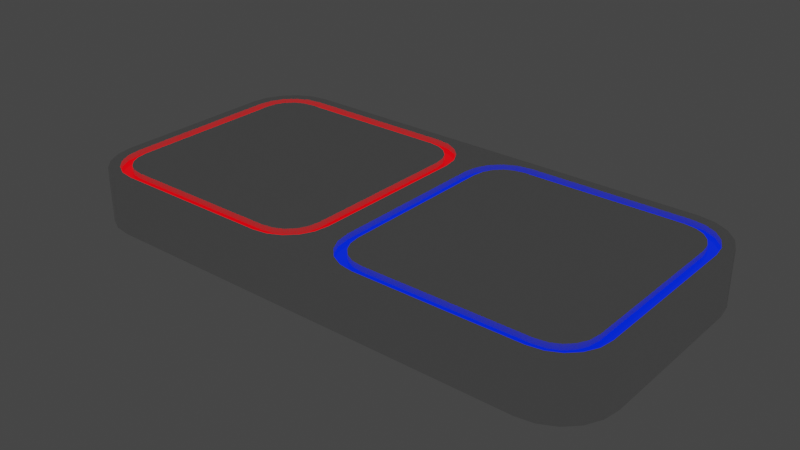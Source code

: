 # Source: doubleQuad.blend  (saved by Blender 4.2.66; exported with 4.5.12 LTS)
import bpy
from mathutils import Matrix  # noqa: F401  (used for matrix-valued properties, if any)

bpy.ops.wm.read_factory_settings(use_empty=True)
scene = bpy.context.scene
scene.name = 'Scene'

# ---- collections
col_collection = bpy.data.collections.new('Collection'); scene.collection.children.link(col_collection)

# ---- materials (node trees are filled in below, after node groups)
mat_wood = bpy.data.materials.new('wood')
mat_wood.use_transparent_shadow = False
mat_color = bpy.data.materials.new('color')
mat_color.use_transparent_shadow = False
mat_color.diffuse_color = (0.0, 0.0, 0.0, 1.0)
mat_color.roughness = 0.0
mat_color.metallic = 0.5
mat_color2 = bpy.data.materials.new('color2')
mat_color2.use_transparent_shadow = False
mat_color2.diffuse_color = (0.0, 0.0, 0.0, 1.0)
mat_color2.roughness = 0.0
mat_color2.metallic = 0.5

# ---- node groups
ng_auto_smooth = bpy.data.node_groups.new('Auto Smooth', 'GeometryNodeTree')
_s = ng_auto_smooth.interface.new_socket(name='Geometry', in_out='OUTPUT', socket_type='NodeSocketGeometry')
_s = ng_auto_smooth.interface.new_socket(name='Geometry', in_out='INPUT', socket_type='NodeSocketGeometry')
_s = ng_auto_smooth.interface.new_socket(name='Angle', in_out='INPUT', socket_type='NodeSocketFloat')
_s.subtype = 'ANGLE'
_s.min_value = 0.0
_s.max_value = 3.142
ng_auto_smooth.is_modifier = True
_N = ng_auto_smooth.nodes; _L = ng_auto_smooth.links
n0 = _N.new('NodeGroupOutput'); n0.name = 'Group Output'; n0.location = (480, -100)
n1 = _N.new('NodeGroupInput'); n1.name = 'Group Input'; n1.location = (-420, -300)
n2 = _N.new('NodeGroupInput'); n2.name = 'Group Input.001'; n2.location = (-60, -100)
n3 = _N.new('GeometryNodeSetShadeSmooth'); n3.name = 'Set Shade Smooth'; n3.location = (120, -100)
n3.domain = 'EDGE'
n4 = _N.new('GeometryNodeSetShadeSmooth'); n4.name = 'Set Shade Smooth.001'; n4.location = (300, -100)
n5 = _N.new('GeometryNodeInputMeshEdgeAngle'); n5.name = 'Edge Angle'; n5.location = (-420, -220)
n6 = _N.new('GeometryNodeInputEdgeSmooth'); n6.name = 'Is Edge Smooth'; n6.location = (-60, -160)
n7 = _N.new('GeometryNodeInputShadeSmooth'); n7.name = 'Is Face Smooth'; n7.location = (-240, -340)
n8 = _N.new('FunctionNodeBooleanMath'); n8.name = 'Boolean Math'; n8.location = (-60, -220)
n9 = _N.new('FunctionNodeCompare'); n9.name = 'Compare'; n9.location = (-240, -180)
n9.operation = 'LESS_EQUAL'
_L.new(n5.outputs[0], n9.inputs[0])
_L.new(n4.outputs[0], n0.inputs[0])
_L.new(n1.outputs[1], n9.inputs[1])
_L.new(n9.outputs[0], n8.inputs[0])
_L.new(n7.outputs[0], n8.inputs[1])
_L.new(n2.outputs[0], n3.inputs[0])
_L.new(n6.outputs[0], n3.inputs[1])
_L.new(n3.outputs[0], n4.inputs[0])
_L.new(n8.outputs[0], n3.inputs[2])
n0.is_active_output = True

# ---- material node trees
mat_wood.use_nodes = True; mat_wood.node_tree.nodes.clear()
_N = mat_wood.node_tree.nodes; _L = mat_wood.node_tree.links
n0 = _N.new('ShaderNodeOutputMaterial'); n0.name = 'Material Output'; n0.location = (300, 300)
n1 = _N.new('ShaderNodeNormalMap'); n1.name = 'Normal Map'; n1.location = (-300, -300)
n1.label = 'Normal/Map'
n1.inputs[0].default_value = 0.0
n2 = _N.new('ShaderNodeBsdfPrincipled'); n2.name = 'Principled BSDF'; n2.location = (10, 300)
n2.distribution = 'GGX'
n2.subsurface_method = 'RANDOM_WALK_SKIN'
n2.inputs[2].default_value = 0.4
n2.inputs[3].default_value = 1.45
n2.inputs[27].default_value = (0.0, 0.0, 0.0, 1.0)
n2.inputs[28].default_value = 1.0
_L.new(n2.outputs[0], n0.inputs[0])
_L.new(n1.outputs[0], n2.inputs[5])
n0.is_active_output = True
mat_color.use_nodes = True; mat_color.node_tree.nodes.clear()
_N = mat_color.node_tree.nodes; _L = mat_color.node_tree.links
n0 = _N.new('ShaderNodeBsdfPrincipled'); n0.name = 'Principled BSDF'; n0.location = (10, 300)
n0.distribution = 'GGX'
n0.subsurface_method = 'RANDOM_WALK_SKIN'
n0.inputs[0].default_value = (0.0, 0.0, 0.0, 1.0)
n0.inputs[1].default_value = 0.5
n0.inputs[2].default_value = 0.0
n0.inputs[3].default_value = 1.45
n0.inputs[27].default_value = (1.0, 0.0, 0.003692, 1.0)
n0.inputs[28].default_value = 1.0
n1 = _N.new('ShaderNodeOutputMaterial'); n1.name = 'Material Output'; n1.location = (300, 300)
n2 = _N.new('ShaderNodeNormalMap'); n2.name = 'Normal Map'; n2.location = (-300, -300)
n2.label = 'Normal/Map'
n2.inputs[0].default_value = 0.0
_L.new(n0.outputs[0], n1.inputs[0])
_L.new(n2.outputs[0], n0.inputs[5])
n1.is_active_output = True
mat_color2.use_nodes = True; mat_color2.node_tree.nodes.clear()
_N = mat_color2.node_tree.nodes; _L = mat_color2.node_tree.links
n0 = _N.new('ShaderNodeBsdfPrincipled'); n0.name = 'Principled BSDF'; n0.location = (10, 300)
n0.distribution = 'GGX'
n0.subsurface_method = 'RANDOM_WALK_SKIN'
n0.inputs[0].default_value = (0.0, 0.0, 0.0, 1.0)
n0.inputs[1].default_value = 0.5
n0.inputs[2].default_value = 0.0
n0.inputs[3].default_value = 1.45
n0.inputs[27].default_value = (0.0, 0.01805, 1.0, 1.0)
n0.inputs[28].default_value = 1.0
n1 = _N.new('ShaderNodeOutputMaterial'); n1.name = 'Material Output'; n1.location = (300, 300)
n2 = _N.new('ShaderNodeNormalMap'); n2.name = 'Normal Map'; n2.location = (-300, -300)
n2.label = 'Normal/Map'
n2.inputs[0].default_value = 0.0
_L.new(n0.outputs[0], n1.inputs[0])
_L.new(n2.outputs[0], n0.inputs[5])
n1.is_active_output = True

# ---- world
world_world = bpy.data.worlds.new('World'); scene.world = world_world
world_world.use_nodes = True; world_world.node_tree.nodes.clear()
_N = world_world.node_tree.nodes; _L = world_world.node_tree.links
n0 = _N.new('ShaderNodeOutputWorld'); n0.name = 'World Output'; n0.location = (300, 300)
n1 = _N.new('ShaderNodeBackground'); n1.name = 'Background'; n1.location = (10, 300)
n1.inputs[0].default_value = (0.05088, 0.05088, 0.05088, 1.0)
_L.new(n1.outputs[0], n0.inputs[0])
n0.is_active_output = True
world_world.color = (0.05088, 0.05088, 0.05088)
world_world.use_sun_shadow = False
world_world.sun_shadow_jitter_overblur = 0.0

# ---- meshes
me_smdoublequad = bpy.data.meshes.new('smDoubleQuad')
me_smdoublequad.from_pydata([(0.3, 0.0, -0.5), (0.5, 0.0, -0.3), (0.3618, 0.0, -0.4902), (0.4176, 0.0, -0.4618), (0.4618, 0.0, -0.4176), (0.4902, 0.0, -0.3618), (-0.3, 0.0, -0.5), (-0.4902, 0.0, -0.3618), (-0.4618, 0.0, -0.4176), (-0.4176, 0.0, -0.4618), (-0.3618, 0.0, -0.4902), (0.5, 0.0, 0.3), (0.3, 0.0, 0.5), (0.4902, 0.0, 0.3618), (0.4618, 0.0, 0.4176), (0.4176, 0.0, 0.4618), (0.3618, 0.0, 0.4902), (-0.3, 0.0, 0.5), (-0.3618, 0.0, 0.4902), (-0.4176, 0.0, 0.4618), (-0.4618, 0.0, 0.4176), (-0.4902, 0.0, 0.3618), (-0.2937, 0.2, 0.42), (-0.3368, 0.2, 0.4132), (-0.3699, 0.2, 0.3963), (-0.3963, 0.2, 0.3699), (-0.4132, 0.2, 0.3368), (-0.42, 0.2, 0.2937), (-0.3368, 0.2, -0.4132), (-0.2937, 0.2, -0.42), (-0.3699, 0.2, -0.3963), (-0.3963, 0.2, -0.3699), (-0.4132, 0.2, -0.3368), (-0.42, 0.2, -0.2937), (0.2937, 0.2, -0.42), (0.3368, 0.2, -0.4132), (0.3699, 0.2, -0.3963), (0.3963, 0.2, -0.3699), (0.4132, 0.2, -0.3368), (0.42, 0.2, -0.2937), (0.3368, 0.2, 0.4132), (0.2937, 0.2, 0.42), (0.3699, 0.2, 0.3963), (0.3963, 0.2, 0.3699), (0.4132, 0.2, 0.3368), (0.42, 0.2, 0.2937), (-0.3, 0.2, 0.5), (-0.3618, 0.2, 0.4902), (-0.4176, 0.2, 0.4618), (-0.4618, 0.2, 0.4176), (-0.4902, 0.2, 0.3618), (-0.3618, 0.2, -0.4902), (-0.3, 0.2, -0.5), (-0.4176, 0.2, -0.4618), (-0.4618, 0.2, -0.4176), (-0.4902, 0.2, -0.3618), (-0.5, 0.2, -0.3), (0.3, 0.2, -0.5), (0.3618, 0.2, -0.4902), (0.4176, 0.2, -0.4618), (0.4618, 0.2, -0.4176), (0.4902, 0.2, -0.3618), (0.5, 0.2, -0.3), (0.3618, 0.2, 0.4902), (0.3, 0.2, 0.5), (0.4176, 0.2, 0.4618), (0.4618, 0.2, 0.4176), (0.4902, 0.2, 0.3618), (0.5, 0.2, 0.3), (-0.2969, 0.2, 0.46), (-0.3493, 0.2, 0.4517), (-0.3938, 0.2, 0.429), (-0.429, 0.2, 0.3938), (-0.4517, 0.2, 0.3493), (-0.46, 0.2, 0.2969), (-0.3493, 0.2, -0.4517), (-0.2969, 0.2, -0.46), (-0.3938, 0.2, -0.429), (-0.429, 0.2, -0.3938), (-0.4517, 0.2, -0.3493), (-0.46, 0.2, -0.2969), (0.2969, 0.2, -0.46), (0.3493, 0.2, -0.4517), (0.3938, 0.2, -0.429), (0.429, 0.2, -0.3938), (0.4517, 0.2, -0.3493), (0.46, 0.2, -0.2969), (0.3493, 0.2, 0.4517), (0.2969, 0.2, 0.46), (0.3938, 0.2, 0.429), (0.429, 0.2, 0.3938), (0.4517, 0.2, 0.3493), (0.46, 0.2, 0.2969), (-0.2969, 0.18, 0.46), (-0.3493, 0.18, 0.4517), (-0.3938, 0.18, 0.429), (-0.429, 0.18, 0.3938), (-0.4517, 0.18, 0.3493), (-0.46, 0.18, 0.2969), (-0.3493, 0.18, -0.4517), (-0.2969, 0.18, -0.46), (-0.3938, 0.18, -0.429), (-0.429, 0.18, -0.3938), (-0.4517, 0.18, -0.3493), (-0.46, 0.18, -0.2969), (0.2969, 0.18, -0.46), (0.3493, 0.18, -0.4517), (0.3938, 0.18, -0.429), (0.429, 0.18, -0.3938), (0.4517, 0.18, -0.3493), (0.46, 0.18, -0.2969), (0.3493, 0.18, 0.4517), (0.2969, 0.18, 0.46), (0.3938, 0.18, 0.429), (0.429, 0.18, 0.3938), (0.4517, 0.18, 0.3493), (0.46, 0.18, 0.2969), (-0.2937, 0.18, 0.42), (-0.3368, 0.18, 0.4132), (-0.3699, 0.18, 0.3963), (-0.3963, 0.18, 0.3699), (-0.4132, 0.18, 0.3368), (-0.42, 0.18, 0.2937), (-0.3368, 0.18, -0.4132), (-0.2937, 0.18, -0.42), (-0.3699, 0.18, -0.3963), (-0.3963, 0.18, -0.3699), (-0.4132, 0.18, -0.3368), (-0.42, 0.18, -0.2937), (0.2937, 0.18, -0.42), (0.3368, 0.18, -0.4132), (0.3699, 0.18, -0.3963), (0.3963, 0.18, -0.3699), (0.4132, 0.18, -0.3368), (0.42, 0.18, -0.2937), (0.3368, 0.18, 0.4132), (0.2937, 0.18, 0.42), (0.3699, 0.18, 0.3963), (0.3963, 0.18, 0.3699), (0.4132, 0.18, 0.3368), (0.42, 0.18, 0.2937), (-0.7, -1.424e-14, -0.5), (-0.5, -1.424e-14, -0.3), (-0.6382, -1.424e-14, -0.4902), (-0.5824, -1.424e-14, -0.4618), (-0.5382, -1.424e-14, -0.4176), (-0.5098, -1.424e-14, -0.3618), (-1.5, -1.424e-14, -0.3), (-1.3, -1.424e-14, -0.5), (-1.49, -1.424e-14, -0.3618), (-1.462, -1.424e-14, -0.4176), (-1.418, -1.424e-14, -0.4618), (-1.362, -1.424e-14, -0.4902), (-0.5, -1.424e-14, 0.3), (-0.7, -1.424e-14, 0.5), (-0.5098, -1.424e-14, 0.3618), (-0.5382, -1.424e-14, 0.4176), (-0.5824, -1.424e-14, 0.4618), (-0.6382, -1.424e-14, 0.4902), (-1.3, -1.424e-14, 0.5), (-1.5, -1.424e-14, 0.3), (-1.362, -1.424e-14, 0.4902), (-1.418, -1.424e-14, 0.4618), (-1.462, -1.424e-14, 0.4176), (-1.49, -1.424e-14, 0.3618), (-1.294, 0.2, 0.42), (-1.337, 0.2, 0.4132), (-1.37, 0.2, 0.3963), (-1.396, 0.2, 0.3699), (-1.413, 0.2, 0.3368), (-1.42, 0.2, 0.2937), (-1.337, 0.2, -0.4132), (-1.294, 0.2, -0.42), (-1.37, 0.2, -0.3963), (-1.396, 0.2, -0.3699), (-1.413, 0.2, -0.3368), (-1.42, 0.2, -0.2937), (-0.7063, 0.2, -0.42), (-0.6632, 0.2, -0.4132), (-0.6301, 0.2, -0.3963), (-0.6037, 0.2, -0.3699), (-0.5868, 0.2, -0.3368), (-0.58, 0.2, -0.2937), (-0.6632, 0.2, 0.4132), (-0.7063, 0.2, 0.42), (-0.6301, 0.2, 0.3963), (-0.6037, 0.2, 0.3699), (-0.5868, 0.2, 0.3368), (-0.58, 0.2, 0.2937), (-1.3, 0.2, 0.5), (-1.362, 0.2, 0.4902), (-1.418, 0.2, 0.4618), (-1.462, 0.2, 0.4176), (-1.49, 0.2, 0.3618), (-1.5, 0.2, 0.3), (-1.362, 0.2, -0.4902), (-1.3, 0.2, -0.5), (-1.418, 0.2, -0.4618), (-1.462, 0.2, -0.4176), (-1.49, 0.2, -0.3618), (-1.5, 0.2, -0.3), (-0.7, 0.2, -0.5), (-0.6382, 0.2, -0.4902), (-0.5824, 0.2, -0.4618), (-0.5382, 0.2, -0.4176), (-0.5098, 0.2, -0.3618), (-0.6382, 0.2, 0.4902), (-0.7, 0.2, 0.5), (-0.5824, 0.2, 0.4618), (-0.5382, 0.2, 0.4176), (-0.5098, 0.2, 0.3618), (-0.5, 0.2, 0.3), (-1.297, 0.2, 0.46), (-1.349, 0.2, 0.4517), (-1.394, 0.2, 0.429), (-1.429, 0.2, 0.3938), (-1.452, 0.2, 0.3493), (-1.46, 0.2, 0.2969), (-1.349, 0.2, -0.4517), (-1.297, 0.2, -0.46), (-1.394, 0.2, -0.429), (-1.429, 0.2, -0.3938), (-1.452, 0.2, -0.3493), (-1.46, 0.2, -0.2969), (-0.7031, 0.2, -0.46), (-0.6507, 0.2, -0.4517), (-0.6062, 0.2, -0.429), (-0.571, 0.2, -0.3938), (-0.5483, 0.2, -0.3493), (-0.54, 0.2, -0.2969), (-0.6507, 0.2, 0.4517), (-0.7031, 0.2, 0.46), (-0.6062, 0.2, 0.429), (-0.571, 0.2, 0.3938), (-0.5483, 0.2, 0.3493), (-0.54, 0.2, 0.2969), (-1.297, 0.18, 0.46), (-1.349, 0.18, 0.4517), (-1.394, 0.18, 0.429), (-1.429, 0.18, 0.3938), (-1.452, 0.18, 0.3493), (-1.46, 0.18, 0.2969), (-1.349, 0.18, -0.4517), (-1.297, 0.18, -0.46), (-1.394, 0.18, -0.429), (-1.429, 0.18, -0.3938), (-1.452, 0.18, -0.3493), (-1.46, 0.18, -0.2969), (-0.7031, 0.18, -0.46), (-0.6507, 0.18, -0.4517), (-0.6062, 0.18, -0.429), (-0.571, 0.18, -0.3938), (-0.5483, 0.18, -0.3493), (-0.54, 0.18, -0.2969), (-0.6507, 0.18, 0.4517), (-0.7031, 0.18, 0.46), (-0.6062, 0.18, 0.429), (-0.571, 0.18, 0.3938), (-0.5483, 0.18, 0.3493), (-0.54, 0.18, 0.2969), (-1.294, 0.18, 0.42), (-1.337, 0.18, 0.4132), (-1.37, 0.18, 0.3963), (-1.396, 0.18, 0.3699), (-1.413, 0.18, 0.3368), (-1.42, 0.18, 0.2937), (-1.337, 0.18, -0.4132), (-1.294, 0.18, -0.42), (-1.37, 0.18, -0.3963), (-1.396, 0.18, -0.3699), (-1.413, 0.18, -0.3368), (-1.42, 0.18, -0.2937), (-0.7063, 0.18, -0.42), (-0.6632, 0.18, -0.4132), (-0.6301, 0.18, -0.3963), (-0.6037, 0.18, -0.3699), (-0.5868, 0.18, -0.3368), (-0.58, 0.18, -0.2937), (-0.6632, 0.18, 0.4132), (-0.7063, 0.18, 0.42), (-0.6301, 0.18, 0.3963), (-0.6037, 0.18, 0.3699), (-0.5868, 0.18, 0.3368), (-0.58, 0.18, 0.2937)], [], [(0, 6, 52, 57), (17, 12, 64, 46), (6, 10, 9, 8, 7, 142, 146, 145, 144, 143, 141), (0, 57, 58, 2), (2, 58, 59, 3), (3, 59, 60, 4), (4, 60, 61, 5), (5, 61, 62, 1), (64, 12, 16, 63), (63, 16, 15, 65), (65, 15, 14, 66), (66, 14, 13, 67), (67, 13, 11, 68), (11, 1, 62, 68), (22, 41, 40, 42, 43, 44, 45, 39, 38, 37, 36, 35, 34, 29, 28, 30, 31, 32, 33, 27, 26, 25, 24, 23), (69, 70, 47, 46), (70, 71, 48, 47), (71, 72, 49, 48), (72, 73, 50, 49), (73, 74, 211, 50), (75, 76, 52, 51), (77, 75, 51, 53), (78, 77, 53, 54), (79, 78, 54, 55), (80, 79, 55, 56), (81, 82, 58, 57), (82, 83, 59, 58), (83, 84, 60, 59), (84, 85, 61, 60), (85, 86, 62, 61), (87, 88, 64, 63), (89, 87, 63, 65), (90, 89, 65, 66), (91, 90, 66, 67), (92, 91, 67, 68), (86, 92, 68, 62), (76, 81, 57, 52), (74, 80, 56, 211), (88, 69, 46, 64), (43, 42, 137, 138), (83, 82, 106, 107), (25, 26, 121, 120), (42, 40, 135, 137), (82, 81, 105, 106), (24, 25, 120, 119), (69, 88, 112, 93), (40, 41, 136, 135), (79, 80, 104, 103), (23, 24, 119, 118), (80, 74, 98, 104), (38, 39, 134, 133), (78, 79, 103, 102), (22, 23, 118, 117), (81, 76, 100, 105), (37, 38, 133, 132), (77, 78, 102, 101), (92, 86, 110, 116), (36, 37, 132, 131), (75, 77, 101, 99), (91, 92, 116, 115), (35, 36, 131, 130), (76, 75, 99, 100), (90, 91, 115, 114), (117, 118, 94, 93), (118, 119, 95, 94), (119, 120, 96, 95), (120, 121, 97, 96), (121, 122, 98, 97), (123, 124, 100, 99), (125, 123, 99, 101), (126, 125, 101, 102), (127, 126, 102, 103), (128, 127, 103, 104), (129, 130, 106, 105), (130, 131, 107, 106), (131, 132, 108, 107), (132, 133, 109, 108), (133, 134, 110, 109), (135, 136, 112, 111), (137, 135, 111, 113), (138, 137, 113, 114), (139, 138, 114, 115), (140, 139, 115, 116), (134, 140, 116, 110), (124, 129, 105, 100), (122, 128, 104, 98), (136, 117, 93, 112), (26, 27, 122, 121), (84, 83, 107, 108), (44, 43, 138, 139), (28, 29, 124, 123), (85, 84, 108, 109), (45, 44, 139, 140), (70, 69, 93, 94), (30, 28, 123, 125), (86, 85, 109, 110), (39, 45, 140, 134), (71, 70, 94, 95), (31, 30, 125, 126), (88, 87, 111, 112), (29, 34, 129, 124), (72, 71, 95, 96), (32, 31, 126, 127), (87, 89, 113, 111), (27, 33, 128, 122), (73, 72, 96, 97), (33, 32, 127, 128), (89, 90, 114, 113), (41, 22, 117, 136), (74, 73, 97, 98), (34, 35, 130, 129), (0, 2, 3, 4, 5, 1, 11, 13, 14, 15, 16, 12, 17, 18, 19, 20, 21, 153, 142, 7, 8, 9, 10, 6), (141, 148, 196, 201), (159, 154, 207, 189), (147, 160, 194, 200), (159, 189, 190, 161), (161, 190, 191, 162), (162, 191, 192, 163), (163, 192, 193, 164), (164, 193, 194, 160), (196, 148, 152, 195), (195, 152, 151, 197), (197, 151, 150, 198), (198, 150, 149, 199), (199, 149, 147, 200), (51, 52, 201, 202, 203, 204, 205, 56, 55, 54, 53), (165, 184, 183, 185, 186, 187, 188, 182, 181, 180, 179, 178, 177, 172, 171, 173, 174, 175, 176, 170, 169, 168, 167, 166), (212, 213, 190, 189), (213, 214, 191, 190), (214, 215, 192, 191), (215, 216, 193, 192), (216, 217, 194, 193), (218, 219, 196, 195), (220, 218, 195, 197), (221, 220, 197, 198), (222, 221, 198, 199), (223, 222, 199, 200), (224, 225, 202, 201), (225, 226, 203, 202), (226, 227, 204, 203), (227, 228, 205, 204), (228, 229, 56, 205), (230, 231, 207, 206), (232, 230, 206, 208), (233, 232, 208, 209), (234, 233, 209, 210), (235, 234, 210, 211), (229, 235, 211, 56), (219, 224, 201, 196), (217, 223, 200, 194), (231, 212, 189, 207), (186, 185, 280, 281), (226, 225, 249, 250), (168, 169, 264, 263), (185, 183, 278, 280), (225, 224, 248, 249), (167, 168, 263, 262), (212, 231, 255, 236), (183, 184, 279, 278), (222, 223, 247, 246), (166, 167, 262, 261), (223, 217, 241, 247), (181, 182, 277, 276), (221, 222, 246, 245), (165, 166, 261, 260), (224, 219, 243, 248), (180, 181, 276, 275), (220, 221, 245, 244), (235, 229, 253, 259), (179, 180, 275, 274), (218, 220, 244, 242), (234, 235, 259, 258), (178, 179, 274, 273), (219, 218, 242, 243), (233, 234, 258, 257), (260, 261, 237, 236), (261, 262, 238, 237), (262, 263, 239, 238), (263, 264, 240, 239), (264, 265, 241, 240), (266, 267, 243, 242), (268, 266, 242, 244), (269, 268, 244, 245), (270, 269, 245, 246), (271, 270, 246, 247), (272, 273, 249, 248), (273, 274, 250, 249), (274, 275, 251, 250), (275, 276, 252, 251), (276, 277, 253, 252), (278, 279, 255, 254), (280, 278, 254, 256), (281, 280, 256, 257), (282, 281, 257, 258), (283, 282, 258, 259), (277, 283, 259, 253), (267, 272, 248, 243), (265, 271, 247, 241), (279, 260, 236, 255), (169, 170, 265, 264), (227, 226, 250, 251), (187, 186, 281, 282), (171, 172, 267, 266), (228, 227, 251, 252), (188, 187, 282, 283), (213, 212, 236, 237), (173, 171, 266, 268), (229, 228, 252, 253), (182, 188, 283, 277), (214, 213, 237, 238), (174, 173, 268, 269), (231, 230, 254, 255), (172, 177, 272, 267), (215, 214, 238, 239), (175, 174, 269, 270), (230, 232, 256, 254), (170, 176, 271, 265), (216, 215, 239, 240), (176, 175, 270, 271), (232, 233, 257, 256), (184, 165, 260, 279), (217, 216, 240, 241), (177, 178, 273, 272), (141, 143, 144, 145, 146, 142, 153, 155, 156, 157, 158, 154, 159, 161, 162, 163, 164, 160, 147, 149, 150, 151, 152, 148), (6, 141, 201, 52), (18, 17, 154, 158, 157, 156, 155, 153, 21, 20, 19), (46, 47, 48, 49, 50, 211, 210, 209, 208, 206, 207), (46, 207, 154, 17)])
me_smdoublequad.polygons.foreach_set('use_smooth', [True] * 228)
me_smdoublequad.polygons.foreach_set('material_index', [0, 0, 0, 0, 0, 0, 0, 0, 0, 0, 0, 0, 0, 0, 0, 0, 0, 0, 0, 0, 0, 0, 0, 0, 0, 0, 0, 0, 0, 0, 0, 0, 0, 0, 0, 0, 0, 0, 0, 0, 0, 0, 0, 0, 0, 0, 0, 0, 0, 0, 0, 0, 0, 0, 0, 0, 0, 0, 0, 0, 0, 0, 0, 1, 1, 1, 1, 1, 1, 1, 1, 1, 1, 1, 1, 1, 1, 1, 1, 1, 1, 1, 1, 1, 1, 1, 1, 0, 0, 0, 0, 0, 0, 0, 0, 0, 0, 0, 0, 0, 0, 0, 0, 0, 0, 0, 0, 0, 0, 0, 0, 0, 0, 0, 0, 0, 0, 0, 0, 0, 0, 0, 0, 0, 0, 0, 0, 0, 0, 0, 0, 0, 0, 0, 0, 0, 0, 0, 0, 0, 0, 0, 0, 0, 0, 0, 0, 0, 0, 0, 0, 0, 0, 0, 0, 0, 0, 0, 0, 0, 0, 0, 0, 0, 0, 0, 0, 0, 0, 0, 0, 0, 0, 0, 0, 2, 2, 2, 2, 2, 2, 2, 2, 2, 2, 2, 2, 2, 2, 2, 2, 2, 2, 2, 2, 2, 2, 2, 2, 0, 0, 0, 0, 0, 0, 0, 0, 0, 0, 0, 0, 0, 0, 0, 0, 0, 0, 0, 0, 0, 0, 0, 0, 0, 0, 0, 0, 0])
_uv = me_smdoublequad.uv_layers.new(name='UVMap')
_uv.uv.foreach_set('vector', [0.2, 0.3391, 0.8, 0.3391, 0.8, 0.5391, 0.2, 0.5391, 0.8, 0.3391, 0.2, 0.3391, 0.2, 0.5391, 0.8, 0.5391, 0.8, 0.3391, 0.8618, 0.3391, 0.9176, 0.3391, 0.08244, 0.3391, 0.1382, 0.3391, 0.2, 0.3391, 0.1382, 0.3391, 0.0382, 0.3391, 0.08244, 0.3391, 0.1382, 0.3391, 0.2, 0.3391, 0.2, 0.3391, 0.2, 0.5391, 0.1382, 0.5391, 0.1382, 0.3391, 0.1382, 0.3391, 0.1382, 0.5391, 0.08244, 0.5391, 0.08244, 0.3391, 0.08244, 0.3391, 0.08244, 0.5391, 0.0382, 0.5391, 0.0382, 0.3391, 0.08244, 0.3391, 0.08244, 0.5391, 0.1382, 0.5391, 0.1382, 0.3391, 0.1382, 0.3391, 0.1382, 0.5391, 0.2, 0.5391, 0.2, 0.3391, 0.2, 0.5391, 0.2, 0.3391, 0.1382, 0.3391, 0.1382, 0.5391, 0.1382, 0.5391, 0.1382, 0.3391, 0.08244, 0.3391, 0.08244, 0.5391, 0.08244, 0.5391, 0.08244, 0.3391, 0.0382, 0.3391, 0.0382, 0.5391, 0.9176, 0.5391, 0.9176, 0.3391, 0.8618, 0.3391, 0.8618, 0.5391, 0.8618, 0.5391, 0.8618, 0.3391, 0.8, 0.3391, 0.8, 0.5391, 0.8, 0.3391, 0.2, 0.3391, 0.2, 0.5391, 0.8, 0.5391, 0.7776, 0.5391, 0.273, 0.5391, 0.2506, 0.5391, 0.2675, 0.5391, 0.3577, 0.5391, 0.5067, 0.5391, 0.6013, 0.5391, 0.2206, 0.5391, 0.1851, 0.5391, 0.1657, 0.5391, 0.1658, 0.5391, 0.1856, 0.5391, 0.2224, 0.5391, 0.727, 0.5391, 0.7494, 0.5391, 0.7325, 0.5391, 0.6423, 0.5391, 0.4933, 0.5391, 0.3987, 0.5391, 0.7794, 0.5391, 0.8149, 0.5391, 0.8343, 0.5391, 0.8342, 0.5391, 0.8144, 0.5391, 0.7896, 0.5391, 0.8395, 0.5391, 0.8618, 0.5391, 0.8, 0.5391, 0.8395, 0.5391, 0.8732, 0.5391, 0.9176, 0.5391, 0.8618, 0.5391, 0.8732, 0.5391, 0.8733, 0.5391, 0.9176, 0.5391, 0.9176, 0.5391, 0.8733, 0.5391, 0.8397, 0.5391, 0.8618, 0.5391, 0.9176, 0.5391, 0.8397, 0.5391, 0.7901, 0.5391, 0.8, 0.5391, 0.8618, 0.5391, 0.8108, 0.5391, 0.7663, 0.5391, 0.8, 0.5391, 0.8618, 0.5391, 0.829, 0.5391, 0.8108, 0.5391, 0.8618, 0.5391, 0.9176, 0.5391, 0.7274, 0.5391, 0.829, 0.5391, 0.9176, 0.5391, 0.9618, 0.5391, 0.3906, 0.5391, 0.7274, 0.5391, 0.9618, 0.5391, 0.1382, 0.5391, 0.2935, 0.5391, 0.3906, 0.5391, 0.1382, 0.5391, 0.2, 0.5391, 0.2104, 0.5391, 0.1605, 0.5391, 0.1382, 0.5391, 0.2, 0.5391, 0.1605, 0.5391, 0.1268, 0.5391, 0.08244, 0.5391, 0.1382, 0.5391, 0.1268, 0.5391, 0.1267, 0.5391, 0.08244, 0.5391, 0.08244, 0.5391, 0.1267, 0.5391, 0.1603, 0.5391, 0.1382, 0.5391, 0.08244, 0.5391, 0.1603, 0.5391, 0.2099, 0.5391, 0.2, 0.5391, 0.1382, 0.5391, 0.1892, 0.5391, 0.2337, 0.5391, 0.2, 0.5391, 0.1382, 0.5391, 0.171, 0.5391, 0.1892, 0.5391, 0.1382, 0.5391, 0.08244, 0.5391, 0.2726, 0.5391, 0.171, 0.5391, 0.08244, 0.5391, 0.0382, 0.5391, 0.6094, 0.5391, 0.2726, 0.5391, 0.0382, 0.5391, 0.8618, 0.5391, 0.7065, 0.5391, 0.6094, 0.5391, 0.8618, 0.5391, 0.8, 0.5391, 0.2099, 0.5391, 0.7065, 0.5391, 0.8, 0.5391, 0.2, 0.5391, 0.7663, 0.5391, 0.2104, 0.5391, 0.2, 0.5391, 0.8, 0.5391, 0.7901, 0.5391, 0.2935, 0.5391, 0.2, 0.5391, 0.8, 0.5391, 0.2337, 0.5391, 0.7896, 0.5391, 0.8, 0.5391, 0.2, 0.5391, 0.3577, 0.5391, 0.2675, 0.5391, 0.2675, 0.5391, 0.3577, 0.5391, 0.1268, 0.5391, 0.1605, 0.5391, 0.1605, 0.5391, 0.1268, 0.5391, 0.8343, 0.5391, 0.8149, 0.5391, 0.8149, 0.5391, 0.8343, 0.5391, 0.2675, 0.5391, 0.2506, 0.5391, 0.2506, 0.5391, 0.2675, 0.5391, 0.1605, 0.5391, 0.2104, 0.5391, 0.2104, 0.5391, 0.1605, 0.5391, 0.8342, 0.5391, 0.8343, 0.5391, 0.8343, 0.5391, 0.8342, 0.5391, 0.7896, 0.5391, 0.2337, 0.5391, 0.2337, 0.5391, 0.7896, 0.5391, 0.2506, 0.5391, 0.273, 0.5391, 0.273, 0.5391, 0.2506, 0.5391, 0.3906, 0.5391, 0.2935, 0.5391, 0.2935, 0.5391, 0.3906, 0.5391, 0.8144, 0.5391, 0.8342, 0.5391, 0.8342, 0.5391, 0.8144, 0.5391, 0.2935, 0.5391, 0.7901, 0.5391, 0.7901, 0.5391, 0.2935, 0.5391, 0.1851, 0.5391, 0.2206, 0.5391, 0.2206, 0.5391, 0.1851, 0.5391, 0.7274, 0.5391, 0.3906, 0.5391, 0.3906, 0.5391, 0.7274, 0.5391, 0.7776, 0.5391, 0.8144, 0.5391, 0.8144, 0.5391, 0.7776, 0.5391, 0.2104, 0.5391, 0.7663, 0.5391, 0.7663, 0.5391, 0.2104, 0.5391, 0.1657, 0.5391, 0.1851, 0.5391, 0.1851, 0.5391, 0.1657, 0.5391, 0.829, 0.5391, 0.7274, 0.5391, 0.7274, 0.5391, 0.829, 0.5391, 0.7065, 0.5391, 0.2099, 0.5391, 0.2099, 0.5391, 0.7065, 0.5391, 0.1658, 0.5391, 0.1657, 0.5391, 0.1657, 0.5391, 0.1658, 0.5391, 0.8108, 0.5391, 0.829, 0.5391, 0.829, 0.5391, 0.8108, 0.5391, 0.6094, 0.5391, 0.7065, 0.5391, 0.7065, 0.5391, 0.6094, 0.5391, 0.1856, 0.5391, 0.1658, 0.5391, 0.1658, 0.5391, 0.1856, 0.5391, 0.7663, 0.5391, 0.8108, 0.5391, 0.8108, 0.5391, 0.7663, 0.5391, 0.2726, 0.5391, 0.6094, 0.5391, 0.6094, 0.5391, 0.2726, 0.5391, 0.7776, 0.5391, 0.8144, 0.5391, 0.8395, 0.5391, 0.7896, 0.5391, 0.8144, 0.5391, 0.8342, 0.5391, 0.8732, 0.5391, 0.8395, 0.5391, 0.8342, 0.5391, 0.8343, 0.5391, 0.8733, 0.5391, 0.8732, 0.5391, 0.8343, 0.5391, 0.8149, 0.5391, 0.8397, 0.5391, 0.8733, 0.5391, 0.8149, 0.5391, 0.7794, 0.5391, 0.7901, 0.5391, 0.8397, 0.5391, 0.7494, 0.5391, 0.727, 0.5391, 0.7663, 0.5391, 0.8108, 0.5391, 0.7325, 0.5391, 0.7494, 0.5391, 0.8108, 0.5391, 0.829, 0.5391, 0.6423, 0.5391, 0.7325, 0.5391, 0.829, 0.5391, 0.7274, 0.5391, 0.4933, 0.5391, 0.6423, 0.5391, 0.7274, 0.5391, 0.3906, 0.5391, 0.3987, 0.5391, 0.4933, 0.5391, 0.3906, 0.5391, 0.2935, 0.5391, 0.2224, 0.5391, 0.1856, 0.5391, 0.1605, 0.5391, 0.2104, 0.5391, 0.1856, 0.5391, 0.1658, 0.5391, 0.1268, 0.5391, 0.1605, 0.5391, 0.1658, 0.5391, 0.1657, 0.5391, 0.1267, 0.5391, 0.1268, 0.5391, 0.1657, 0.5391, 0.1851, 0.5391, 0.1603, 0.5391, 0.1267, 0.5391, 0.1851, 0.5391, 0.2206, 0.5391, 0.2099, 0.5391, 0.1603, 0.5391, 0.2506, 0.5391, 0.273, 0.5391, 0.2337, 0.5391, 0.1892, 0.5391, 0.2675, 0.5391, 0.2506, 0.5391, 0.1892, 0.5391, 0.171, 0.5391, 0.3577, 0.5391, 0.2675, 0.5391, 0.171, 0.5391, 0.2726, 0.5391, 0.5067, 0.5391, 0.3577, 0.5391, 0.2726, 0.5391, 0.6094, 0.5391, 0.6013, 0.5391, 0.5067, 0.5391, 0.6094, 0.5391, 0.7065, 0.5391, 0.2206, 0.5391, 0.6013, 0.5391, 0.7065, 0.5391, 0.2099, 0.5391, 0.727, 0.5391, 0.2224, 0.5391, 0.2104, 0.5391, 0.7663, 0.5391, 0.7794, 0.5391, 0.3987, 0.5391, 0.2935, 0.5391, 0.7901, 0.5391, 0.273, 0.5391, 0.7776, 0.5391, 0.7896, 0.5391, 0.2337, 0.5391, 0.8149, 0.5391, 0.7794, 0.5391, 0.7794, 0.5391, 0.8149, 0.5391, 0.1267, 0.5391, 0.1268, 0.5391, 0.1268, 0.5391, 0.1267, 0.5391, 0.5067, 0.5391, 0.3577, 0.5391, 0.3577, 0.5391, 0.5067, 0.5391, 0.7494, 0.5391, 0.727, 0.5391, 0.727, 0.5391, 0.7494, 0.5391, 0.1603, 0.5391, 0.1267, 0.5391, 0.1267, 0.5391, 0.1603, 0.5391, 0.6013, 0.5391, 0.5067, 0.5391, 0.5067, 0.5391, 0.6013, 0.5391, 0.8395, 0.5391, 0.7896, 0.5391, 0.7896, 0.5391, 0.8395, 0.5391, 0.7325, 0.5391, 0.7494, 0.5391, 0.7494, 0.5391, 0.7325, 0.5391, 0.2099, 0.5391, 0.1603, 0.5391, 0.1603, 0.5391, 0.2099, 0.5391, 0.2206, 0.5391, 0.6013, 0.5391, 0.6013, 0.5391, 0.2206, 0.5391, 0.8732, 0.5391, 0.8395, 0.5391, 0.8395, 0.5391, 0.8732, 0.5391, 0.6423, 0.5391, 0.7325, 0.5391, 0.7325, 0.5391, 0.6423, 0.5391, 0.2337, 0.5391, 0.1892, 0.5391, 0.1892, 0.5391, 0.2337, 0.5391, 0.727, 0.5391, 0.2224, 0.5391, 0.2224, 0.5391, 0.727, 0.5391, 0.8733, 0.5391, 0.8732, 0.5391, 0.8732, 0.5391, 0.8733, 0.5391, 0.4933, 0.5391, 0.6423, 0.5391, 0.6423, 0.5391, 0.4933, 0.5391, 0.1892, 0.5391, 0.171, 0.5391, 0.171, 0.5391, 0.1892, 0.5391, 0.7794, 0.5391, 0.3987, 0.5391, 0.3987, 0.5391, 0.7794, 0.5391, 0.8397, 0.5391, 0.8733, 0.5391, 0.8733, 0.5391, 0.8397, 0.5391, 0.3987, 0.5391, 0.4933, 0.5391, 0.4933, 0.5391, 0.3987, 0.5391, 0.171, 0.5391, 0.2726, 0.5391, 0.2726, 0.5391, 0.171, 0.5391, 0.273, 0.5391, 0.7776, 0.5391, 0.7776, 0.5391, 0.273, 0.5391, 0.7901, 0.5391, 0.8397, 0.5391, 0.8397, 0.5391, 0.7901, 0.5391, 0.2224, 0.5391, 0.1856, 0.5391, 0.1856, 0.5391, 0.2224, 0.5391, 0.2, 0.3391, 0.1382, 0.3391, 0.08244, 0.3391, 0.0382, 0.3391, 0.1382, 0.3391, 0.2, 0.3391, 0.8, 0.3391, 0.8618, 0.3391, 0.9176, 0.3391, 0.08244, 0.3391, 0.1382, 0.3391, 0.2, 0.3391, 0.8, 0.3391, 0.8618, 0.3391, 0.9176, 0.3391, 0.9618, 0.3391, 0.8618, 0.3391, 0.8, 0.3391, 0.2, 0.3391, 0.1382, 0.3391, 0.08244, 0.3391, 0.9176, 0.3391, 0.8618, 0.3391, 0.8, 0.3391, 0.2, 0.3391, 0.8, 0.3391, 0.8, 0.5391, 0.2, 0.5391, 0.8, 0.3391, 0.2, 0.3391, 0.2, 0.5391, 0.8, 0.5391, 0.2, 0.3391, 0.8, 0.3391, 0.8, 0.5391, 0.2, 0.5391, 0.8, 0.3391, 0.8, 0.5391, 0.8618, 0.5391, 0.8618, 0.3391, 0.8618, 0.3391, 0.8618, 0.5391, 0.9176, 0.5391, 0.9176, 0.3391, 0.9176, 0.3391, 0.9176, 0.5391, 0.9618, 0.5391, 0.9618, 0.3391, 0.9176, 0.3391, 0.9176, 0.5391, 0.8618, 0.5391, 0.8618, 0.3391, 0.8618, 0.3391, 0.8618, 0.5391, 0.8, 0.5391, 0.8, 0.3391, 0.8, 0.5391, 0.8, 0.3391, 0.8618, 0.3391, 0.8618, 0.5391, 0.8618, 0.5391, 0.8618, 0.3391, 0.9176, 0.3391, 0.9176, 0.5391, 0.9176, 0.5391, 0.9176, 0.3391, 0.9618, 0.3391, 0.9618, 0.5391, 0.08244, 0.5391, 0.08244, 0.3391, 0.1382, 0.3391, 0.1382, 0.5391, 0.1382, 0.5391, 0.1382, 0.3391, 0.2, 0.3391, 0.2, 0.5391, 0.8618, 0.5391, 0.8, 0.5391, 0.2, 0.5391, 0.1382, 0.5391, 0.08244, 0.5391, 0.08244, 0.5391, 0.1382, 0.5391, 0.2, 0.5391, 0.1382, 0.5391, 0.9618, 0.5391, 0.9176, 0.5391, 0.7776, 0.5391, 0.273, 0.5391, 0.2506, 0.5391, 0.2675, 0.5391, 0.3577, 0.5391, 0.5067, 0.5391, 0.6013, 0.5391, 0.2206, 0.5391, 0.1851, 0.5391, 0.1657, 0.5391, 0.1658, 0.5391, 0.1856, 0.5391, 0.2224, 0.5391, 0.727, 0.5391, 0.7494, 0.5391, 0.7325, 0.5391, 0.6423, 0.5391, 0.4933, 0.5391, 0.3987, 0.5391, 0.7794, 0.5391, 0.8149, 0.5391, 0.8343, 0.5391, 0.8342, 0.5391, 0.8144, 0.5391, 0.7896, 0.5391, 0.8395, 0.5391, 0.8618, 0.5391, 0.8, 0.5391, 0.8395, 0.5391, 0.8732, 0.5391, 0.9176, 0.5391, 0.8618, 0.5391, 0.8732, 0.5391, 0.8733, 0.5391, 0.9176, 0.5391, 0.9176, 0.5391, 0.8733, 0.5391, 0.8397, 0.5391, 0.8618, 0.5391, 0.9176, 0.5391, 0.8397, 0.5391, 0.7901, 0.5391, 0.8, 0.5391, 0.8618, 0.5391, 0.8108, 0.5391, 0.7663, 0.5391, 0.8, 0.5391, 0.8618, 0.5391, 0.829, 0.5391, 0.8108, 0.5391, 0.8618, 0.5391, 0.9176, 0.5391, 0.7274, 0.5391, 0.829, 0.5391, 0.9176, 0.5391, 0.9618, 0.5391, 0.3906, 0.5391, 0.7274, 0.5391, 0.9618, 0.5391, 0.1382, 0.5391, 0.2935, 0.5391, 0.3906, 0.5391, 0.1382, 0.5391, 0.2, 0.5391, 0.2104, 0.5391, 0.1605, 0.5391, 0.1382, 0.5391, 0.2, 0.5391, 0.1605, 0.5391, 0.1268, 0.5391, 0.08244, 0.5391, 0.1382, 0.5391, 0.1268, 0.5391, 0.1267, 0.5391, 0.08244, 0.5391, 0.08244, 0.5391, 0.1267, 0.5391, 0.1603, 0.5391, 0.1382, 0.5391, 0.08244, 0.5391, 0.1603, 0.5391, 0.2099, 0.5391, 0.2, 0.5391, 0.1382, 0.5391, 0.1892, 0.5391, 0.2337, 0.5391, 0.2, 0.5391, 0.1382, 0.5391, 0.171, 0.5391, 0.1892, 0.5391, 0.1382, 0.5391, 0.08244, 0.5391, 0.2726, 0.5391, 0.171, 0.5391, 0.08244, 0.5391, 0.0382, 0.5391, 0.6094, 0.5391, 0.2726, 0.5391, 0.0382, 0.5391, 0.8618, 0.5391, 0.7065, 0.5391, 0.6094, 0.5391, 0.8618, 0.5391, 0.8, 0.5391, 0.2099, 0.5391, 0.7065, 0.5391, 0.8, 0.5391, 0.2, 0.5391, 0.7663, 0.5391, 0.2104, 0.5391, 0.2, 0.5391, 0.8, 0.5391, 0.7901, 0.5391, 0.2935, 0.5391, 0.2, 0.5391, 0.8, 0.5391, 0.2337, 0.5391, 0.7896, 0.5391, 0.8, 0.5391, 0.2, 0.5391, 0.3577, 0.5391, 0.2675, 0.5391, 0.2675, 0.5391, 0.3577, 0.5391, 0.1268, 0.5391, 0.1605, 0.5391, 0.1605, 0.5391, 0.1268, 0.5391, 0.8343, 0.5391, 0.8149, 0.5391, 0.8149, 0.5391, 0.8343, 0.5391, 0.2675, 0.5391, 0.2506, 0.5391, 0.2506, 0.5391, 0.2675, 0.5391, 0.1605, 0.5391, 0.2104, 0.5391, 0.2104, 0.5391, 0.1605, 0.5391, 0.8342, 0.5391, 0.8343, 0.5391, 0.8343, 0.5391, 0.8342, 0.5391, 0.7896, 0.5391, 0.2337, 0.5391, 0.2337, 0.5391, 0.7896, 0.5391, 0.2506, 0.5391, 0.273, 0.5391, 0.273, 0.5391, 0.2506, 0.5391, 0.3906, 0.5391, 0.2935, 0.5391, 0.2935, 0.5391, 0.3906, 0.5391, 0.8144, 0.5391, 0.8342, 0.5391, 0.8342, 0.5391, 0.8144, 0.5391, 0.2935, 0.5391, 0.7901, 0.5391, 0.7901, 0.5391, 0.2935, 0.5391, 0.1851, 0.5391, 0.2206, 0.5391, 0.2206, 0.5391, 0.1851, 0.5391, 0.7274, 0.5391, 0.3906, 0.5391, 0.3906, 0.5391, 0.7274, 0.5391, 0.7776, 0.5391, 0.8144, 0.5391, 0.8144, 0.5391, 0.7776, 0.5391, 0.2104, 0.5391, 0.7663, 0.5391, 0.7663, 0.5391, 0.2104, 0.5391, 0.1657, 0.5391, 0.1851, 0.5391, 0.1851, 0.5391, 0.1657, 0.5391, 0.829, 0.5391, 0.7274, 0.5391, 0.7274, 0.5391, 0.829, 0.5391, 0.7065, 0.5391, 0.2099, 0.5391, 0.2099, 0.5391, 0.7065, 0.5391, 0.1658, 0.5391, 0.1657, 0.5391, 0.1657, 0.5391, 0.1658, 0.5391, 0.8108, 0.5391, 0.829, 0.5391, 0.829, 0.5391, 0.8108, 0.5391, 0.6094, 0.5391, 0.7065, 0.5391, 0.7065, 0.5391, 0.6094, 0.5391, 0.1856, 0.5391, 0.1658, 0.5391, 0.1658, 0.5391, 0.1856, 0.5391, 0.7663, 0.5391, 0.8108, 0.5391, 0.8108, 0.5391, 0.7663, 0.5391, 0.2726, 0.5391, 0.6094, 0.5391, 0.6094, 0.5391, 0.2726, 0.5391, 0.7776, 0.5391, 0.8144, 0.5391, 0.8395, 0.5391, 0.7896, 0.5391, 0.8144, 0.5391, 0.8342, 0.5391, 0.8732, 0.5391, 0.8395, 0.5391, 0.8342, 0.5391, 0.8343, 0.5391, 0.8733, 0.5391, 0.8732, 0.5391, 0.8343, 0.5391, 0.8149, 0.5391, 0.8397, 0.5391, 0.8733, 0.5391, 0.8149, 0.5391, 0.7794, 0.5391, 0.7901, 0.5391, 0.8397, 0.5391, 0.7494, 0.5391, 0.727, 0.5391, 0.7663, 0.5391, 0.8108, 0.5391, 0.7325, 0.5391, 0.7494, 0.5391, 0.8108, 0.5391, 0.829, 0.5391, 0.6423, 0.5391, 0.7325, 0.5391, 0.829, 0.5391, 0.7274, 0.5391, 0.4933, 0.5391, 0.6423, 0.5391, 0.7274, 0.5391, 0.3906, 0.5391, 0.3987, 0.5391, 0.4933, 0.5391, 0.3906, 0.5391, 0.2935, 0.5391, 0.2224, 0.5391, 0.1856, 0.5391, 0.1605, 0.5391, 0.2104, 0.5391, 0.1856, 0.5391, 0.1658, 0.5391, 0.1268, 0.5391, 0.1605, 0.5391, 0.1658, 0.5391, 0.1657, 0.5391, 0.1267, 0.5391, 0.1268, 0.5391, 0.1657, 0.5391, 0.1851, 0.5391, 0.1603, 0.5391, 0.1267, 0.5391, 0.1851, 0.5391, 0.2206, 0.5391, 0.2099, 0.5391, 0.1603, 0.5391, 0.2506, 0.5391, 0.273, 0.5391, 0.2337, 0.5391, 0.1892, 0.5391, 0.2675, 0.5391, 0.2506, 0.5391, 0.1892, 0.5391, 0.171, 0.5391, 0.3577, 0.5391, 0.2675, 0.5391, 0.171, 0.5391, 0.2726, 0.5391, 0.5067, 0.5391, 0.3577, 0.5391, 0.2726, 0.5391, 0.6094, 0.5391, 0.6013, 0.5391, 0.5067, 0.5391, 0.6094, 0.5391, 0.7065, 0.5391, 0.2206, 0.5391, 0.6013, 0.5391, 0.7065, 0.5391, 0.2099, 0.5391, 0.727, 0.5391, 0.2224, 0.5391, 0.2104, 0.5391, 0.7663, 0.5391, 0.7794, 0.5391, 0.3987, 0.5391, 0.2935, 0.5391, 0.7901, 0.5391, 0.273, 0.5391, 0.7776, 0.5391, 0.7896, 0.5391, 0.2337, 0.5391, 0.8149, 0.5391, 0.7794, 0.5391, 0.7794, 0.5391, 0.8149, 0.5391, 0.1267, 0.5391, 0.1268, 0.5391, 0.1268, 0.5391, 0.1267, 0.5391, 0.5067, 0.5391, 0.3577, 0.5391, 0.3577, 0.5391, 0.5067, 0.5391, 0.7494, 0.5391, 0.727, 0.5391, 0.727, 0.5391, 0.7494, 0.5391, 0.1603, 0.5391, 0.1267, 0.5391, 0.1267, 0.5391, 0.1603, 0.5391, 0.6013, 0.5391, 0.5067, 0.5391, 0.5067, 0.5391, 0.6013, 0.5391, 0.8395, 0.5391, 0.7896, 0.5391, 0.7896, 0.5391, 0.8395, 0.5391, 0.7325, 0.5391, 0.7494, 0.5391, 0.7494, 0.5391, 0.7325, 0.5391, 0.2099, 0.5391, 0.1603, 0.5391, 0.1603, 0.5391, 0.2099, 0.5391, 0.2206, 0.5391, 0.6013, 0.5391, 0.6013, 0.5391, 0.2206, 0.5391, 0.8732, 0.5391, 0.8395, 0.5391, 0.8395, 0.5391, 0.8732, 0.5391, 0.6423, 0.5391, 0.7325, 0.5391, 0.7325, 0.5391, 0.6423, 0.5391, 0.2337, 0.5391, 0.1892, 0.5391, 0.1892, 0.5391, 0.2337, 0.5391, 0.727, 0.5391, 0.2224, 0.5391, 0.2224, 0.5391, 0.727, 0.5391, 0.8733, 0.5391, 0.8732, 0.5391, 0.8732, 0.5391, 0.8733, 0.5391, 0.4933, 0.5391, 0.6423, 0.5391, 0.6423, 0.5391, 0.4933, 0.5391, 0.1892, 0.5391, 0.171, 0.5391, 0.171, 0.5391, 0.1892, 0.5391, 0.7794, 0.5391, 0.3987, 0.5391, 0.3987, 0.5391, 0.7794, 0.5391, 0.8397, 0.5391, 0.8733, 0.5391, 0.8733, 0.5391, 0.8397, 0.5391, 0.3987, 0.5391, 0.4933, 0.5391, 0.4933, 0.5391, 0.3987, 0.5391, 0.171, 0.5391, 0.2726, 0.5391, 0.2726, 0.5391, 0.171, 0.5391, 0.273, 0.5391, 0.7776, 0.5391, 0.7776, 0.5391, 0.273, 0.5391, 0.7901, 0.5391, 0.8397, 0.5391, 0.8397, 0.5391, 0.7901, 0.5391, 0.2224, 0.5391, 0.1856, 0.5391, 0.1856, 0.5391, 0.2224, 0.5391, 0.2, 0.3391, 0.1382, 0.3391, 0.08244, 0.3391, 0.0382, 0.3391, 0.1382, 0.3391, 0.2, 0.3391, 0.8, 0.3391, 0.8618, 0.3391, 0.9176, 0.3391, 0.08244, 0.3391, 0.1382, 0.3391, 0.2, 0.3391, 0.8, 0.3391, 0.8618, 0.3391, 0.9176, 0.3391, 0.9618, 0.3391, 0.8618, 0.3391, 0.8, 0.3391, 0.2, 0.3391, 0.1382, 0.3391, 0.08244, 0.3391, 0.9176, 0.3391, 0.8618, 0.3391, 0.8, 0.3391, 0.8, 0.3391, 0.2, 0.3391, 0.2, 0.5391, 0.8, 0.5391, 0.8618, 0.3391, 0.8, 0.3391, 0.2, 0.3391, 0.1382, 0.3391, 0.08244, 0.3391, 0.9176, 0.3391, 0.8618, 0.3391, 0.8, 0.3391, 0.8618, 0.3391, 0.9618, 0.3391, 0.9176, 0.3391, 0.8, 0.5391, 0.8618, 0.5391, 0.9176, 0.5391, 0.9176, 0.5391, 0.8618, 0.5391, 0.8, 0.5391, 0.8618, 0.5391, 0.0382, 0.5391, 0.08244, 0.5391, 0.1382, 0.5391, 0.2, 0.5391, 0.8, 0.5391, 0.2, 0.5391, 0.2, 0.3391, 0.8, 0.3391])
me_smdoublequad.materials.append(mat_wood)
me_smdoublequad.materials.append(mat_color)
me_smdoublequad.materials.append(mat_color2)
me_smdoublequad.update()

# ---- objects
ob_doublequad = bpy.data.objects.new('doubleQuad', me_smdoublequad)

# ---- transforms, parenting, visibility, modifiers, constraints
ob_doublequad.location = (0.0, 0.0, 0.0)
ob_doublequad.rotation_euler = (1.571, -0.0, 3.142)
ob_doublequad.color = (0.8, 0.8, 0.8, 1.0)
_m = ob_doublequad.modifiers.new('Auto Smooth', 'NODES')
_m.node_group = ng_auto_smooth
_gi = [s.identifier for s in ng_auto_smooth.interface.items_tree if s.item_type == 'SOCKET' and s.in_out == 'INPUT']
_m[_gi[1]] = 0.5236  # Angle

# ---- collection membership
col_collection.objects.link(ob_doublequad)

# ---- scene / render settings (as saved in the file)
scene.frame_start = 1; scene.frame_end = 250; scene.frame_set(1)
scene.render.engine = 'BLENDER_EEVEE_NEXT'
scene.cycles.sampling_pattern = 'TABULATED_SOBOL'
scene.cycles.use_light_tree = False
scene.view_settings.view_transform = 'Filmic'
bpy.context.view_layer.update()

# ---- added for rendering (the .blend has no active camera): camera
cam_auto = bpy.data.cameras.new('AutoCamera')
cam_auto.lens = 50.0
cam_auto.sensor_width = 36.0
cam_auto.clip_end = 1000.0
ob_auto_camera = bpy.data.objects.new('AutoCamera', cam_auto)
scene.collection.objects.link(ob_auto_camera)
ob_auto_camera.location = (2.57712, -2.49255, 1.7617)
ob_auto_camera.rotation_euler = (1.09748, -7.21219e-08, 0.694738)
scene.camera = ob_auto_camera
bpy.context.view_layer.update()
